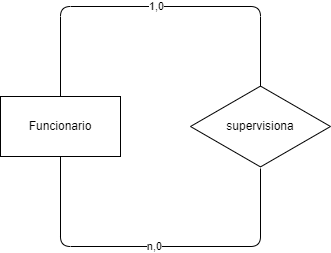

The diagram above was exported from draw.io. Its source (the exported page's mxGraphModel, read from the mxfile embedded in the PNG):
<mxGraphModel dx="1050" dy="599" grid="1" gridSize="10" guides="1" tooltips="1" connect="1" arrows="1" fold="1" page="1" pageScale="1" pageWidth="850" pageHeight="1100" math="0" shadow="0">
  <root>
    <mxCell id="0" />
    <mxCell id="1" parent="0" />
    <mxCell id="2" value="Funcionario" style="rounded=0;whiteSpace=wrap;html=1;" vertex="1" parent="1">
      <mxGeometry x="140" y="250" width="120" height="60" as="geometry" />
    </mxCell>
    <mxCell id="6" value="1,0" style="endArrow=none;html=1;exitX=0.5;exitY=0;exitDx=0;exitDy=0;entryX=0.5;entryY=0.036;entryDx=0;entryDy=0;entryPerimeter=0;" edge="1" parent="1" source="2" target="7">
      <mxGeometry width="50" height="50" relative="1" as="geometry">
        <mxPoint x="310" y="230" as="sourcePoint" />
        <mxPoint x="430" y="190" as="targetPoint" />
        <Array as="points">
          <mxPoint x="200" y="160" />
          <mxPoint x="400" y="160" />
        </Array>
      </mxGeometry>
    </mxCell>
    <mxCell id="7" value="supervisiona" style="html=1;whiteSpace=wrap;aspect=fixed;shape=isoRectangle;" vertex="1" parent="1">
      <mxGeometry x="330" y="238" width="140" height="84" as="geometry" />
    </mxCell>
    <mxCell id="8" value="n,0" style="endArrow=none;html=1;" edge="1" parent="1" source="2" target="7">
      <mxGeometry width="50" height="50" relative="1" as="geometry">
        <mxPoint x="200" y="540" as="sourcePoint" />
        <mxPoint x="400" y="531.024" as="targetPoint" />
        <Array as="points">
          <mxPoint x="200" y="400" />
          <mxPoint x="400" y="400" />
        </Array>
      </mxGeometry>
    </mxCell>
  </root>
</mxGraphModel>